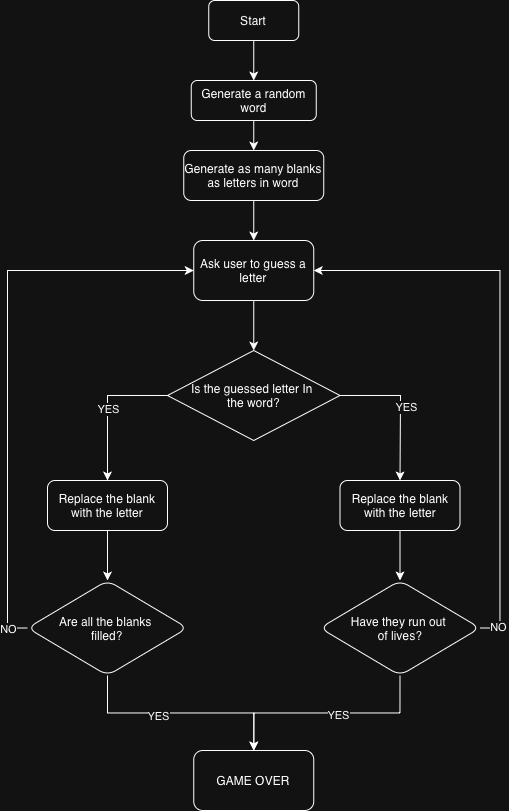

The diagram above was exported from draw.io. Its source (the exported page's mxGraphModel, read from the mxfile embedded in the PNG):
<mxGraphModel dx="1062" dy="812" grid="1" gridSize="10" guides="1" tooltips="1" connect="1" arrows="1" fold="1" page="1" pageScale="1" pageWidth="850" pageHeight="1100" math="0" shadow="0">
  <root>
    <mxCell id="0" />
    <mxCell id="1" parent="0" />
    <mxCell id="nWPeowkr0jZzelQ44vni-1" parent="1" style="rounded=1;whiteSpace=wrap;html=1;" value="Start" vertex="1">
      <mxGeometry height="40" width="90" x="271.25" y="70" as="geometry" />
    </mxCell>
    <mxCell id="nWPeowkr0jZzelQ44vni-2" parent="1" style="rounded=1;whiteSpace=wrap;html=1;" value="Generate a random word" vertex="1">
      <mxGeometry height="40" width="125" x="253.75" y="150" as="geometry" />
    </mxCell>
    <mxCell id="nWPeowkr0jZzelQ44vni-3" parent="1" style="rounded=1;whiteSpace=wrap;html=1;" value="Generate as many blanks as letters in word" vertex="1">
      <mxGeometry height="50" width="140" x="246.25" y="220" as="geometry" />
    </mxCell>
    <mxCell id="nWPeowkr0jZzelQ44vni-4" edge="1" parent="1" source="nWPeowkr0jZzelQ44vni-1" style="endArrow=classic;html=1;rounded=0;exitX=0.5;exitY=1;exitDx=0;exitDy=0;entryX=0.5;entryY=0;entryDx=0;entryDy=0;" target="nWPeowkr0jZzelQ44vni-2" value="">
      <mxGeometry height="50" relative="1" width="50" as="geometry">
        <mxPoint x="428.75" y="430" as="sourcePoint" />
        <mxPoint x="478.75" y="380" as="targetPoint" />
      </mxGeometry>
    </mxCell>
    <mxCell id="nWPeowkr0jZzelQ44vni-5" edge="1" parent="1" source="nWPeowkr0jZzelQ44vni-2" style="endArrow=classic;html=1;rounded=0;exitX=0.5;exitY=1;exitDx=0;exitDy=0;entryX=0.5;entryY=0;entryDx=0;entryDy=0;" target="nWPeowkr0jZzelQ44vni-3" value="">
      <mxGeometry height="50" relative="1" width="50" as="geometry">
        <mxPoint x="428.75" y="390" as="sourcePoint" />
        <mxPoint x="478.75" y="340" as="targetPoint" />
      </mxGeometry>
    </mxCell>
    <mxCell id="nWPeowkr0jZzelQ44vni-6" parent="1" style="rounded=1;whiteSpace=wrap;html=1;" value="Ask user to guess a letter" vertex="1">
      <mxGeometry height="60" width="120" x="256.25" y="310" as="geometry" />
    </mxCell>
    <mxCell id="nWPeowkr0jZzelQ44vni-7" edge="1" parent="1" source="nWPeowkr0jZzelQ44vni-3" style="endArrow=classic;html=1;rounded=0;exitX=0.5;exitY=1;exitDx=0;exitDy=0;entryX=0.5;entryY=0;entryDx=0;entryDy=0;" target="nWPeowkr0jZzelQ44vni-6" value="">
      <mxGeometry height="50" relative="1" width="50" as="geometry">
        <mxPoint x="418.75" y="390" as="sourcePoint" />
        <mxPoint x="468.75" y="340" as="targetPoint" />
      </mxGeometry>
    </mxCell>
    <mxCell id="nWPeowkr0jZzelQ44vni-8" parent="1" style="rhombus;whiteSpace=wrap;html=1;" value="&lt;div&gt;Is the guessed letter In&amp;nbsp;&lt;br&gt;&lt;/div&gt;&lt;div&gt;the word?&lt;/div&gt;" vertex="1">
      <mxGeometry height="90" width="172.5" x="230" y="420" as="geometry" />
    </mxCell>
    <mxCell id="nWPeowkr0jZzelQ44vni-9" edge="1" parent="1" source="nWPeowkr0jZzelQ44vni-6" style="endArrow=classic;html=1;rounded=0;exitX=0.5;exitY=1;exitDx=0;exitDy=0;entryX=0.5;entryY=0;entryDx=0;entryDy=0;" target="nWPeowkr0jZzelQ44vni-8" value="">
      <mxGeometry height="50" relative="1" width="50" as="geometry">
        <mxPoint x="380" y="370" as="sourcePoint" />
        <mxPoint x="430" y="320" as="targetPoint" />
      </mxGeometry>
    </mxCell>
    <mxCell id="nWPeowkr0jZzelQ44vni-26" edge="1" parent="1" source="nWPeowkr0jZzelQ44vni-11" style="edgeStyle=orthogonalEdgeStyle;rounded=0;orthogonalLoop=1;jettySize=auto;html=1;" target="nWPeowkr0jZzelQ44vni-25" value="">
      <mxGeometry relative="1" as="geometry" />
    </mxCell>
    <mxCell id="nWPeowkr0jZzelQ44vni-11" parent="1" style="rounded=1;whiteSpace=wrap;html=1;" value="Replace the blank with the letter" vertex="1">
      <mxGeometry height="50" width="120" x="110" y="550" as="geometry" />
    </mxCell>
    <mxCell id="nWPeowkr0jZzelQ44vni-17" edge="1" parent="1" source="nWPeowkr0jZzelQ44vni-8" style="endArrow=classic;html=1;rounded=0;entryX=0.5;entryY=0;entryDx=0;entryDy=0;exitX=0;exitY=0.5;exitDx=0;exitDy=0;" target="nWPeowkr0jZzelQ44vni-11" value="">
      <mxGeometry relative="1" as="geometry">
        <Array as="points">
          <mxPoint x="170" y="465" />
        </Array>
        <mxPoint x="350" y="340" as="sourcePoint" />
        <mxPoint x="450" y="340" as="targetPoint" />
      </mxGeometry>
    </mxCell>
    <mxCell id="nWPeowkr0jZzelQ44vni-18" connectable="0" parent="nWPeowkr0jZzelQ44vni-17" style="edgeLabel;resizable=0;html=1;;align=center;verticalAlign=middle;" value="YES" vertex="1">
      <mxGeometry relative="1" as="geometry" />
    </mxCell>
    <mxCell id="nWPeowkr0jZzelQ44vni-33" edge="1" parent="1" source="nWPeowkr0jZzelQ44vni-19" style="edgeStyle=orthogonalEdgeStyle;rounded=0;orthogonalLoop=1;jettySize=auto;html=1;exitX=0.5;exitY=1;exitDx=0;exitDy=0;entryX=0.5;entryY=0;entryDx=0;entryDy=0;" target="nWPeowkr0jZzelQ44vni-32">
      <mxGeometry relative="1" as="geometry" />
    </mxCell>
    <mxCell id="nWPeowkr0jZzelQ44vni-19" parent="1" style="rounded=1;whiteSpace=wrap;html=1;" value="Replace the blank with the letter" vertex="1">
      <mxGeometry height="50" width="120" x="402.5" y="550" as="geometry" />
    </mxCell>
    <mxCell id="nWPeowkr0jZzelQ44vni-20" edge="1" parent="1" source="nWPeowkr0jZzelQ44vni-8" style="endArrow=classic;html=1;rounded=0;entryX=0.5;entryY=0;entryDx=0;entryDy=0;exitX=1;exitY=0.5;exitDx=0;exitDy=0;" target="nWPeowkr0jZzelQ44vni-19" value="">
      <mxGeometry relative="1" as="geometry">
        <Array as="points">
          <mxPoint x="463" y="465" />
        </Array>
        <mxPoint x="590" y="465" as="sourcePoint" />
        <mxPoint x="500" y="550" as="targetPoint" />
      </mxGeometry>
    </mxCell>
    <mxCell id="nWPeowkr0jZzelQ44vni-21" connectable="0" parent="nWPeowkr0jZzelQ44vni-20" style="edgeLabel;resizable=0;html=1;;align=center;verticalAlign=middle;" value="YES" vertex="1">
      <mxGeometry relative="1" as="geometry">
        <mxPoint x="5" y="-1" as="offset" />
      </mxGeometry>
    </mxCell>
    <mxCell id="nWPeowkr0jZzelQ44vni-28" edge="1" parent="1" source="nWPeowkr0jZzelQ44vni-25" style="edgeStyle=orthogonalEdgeStyle;rounded=0;orthogonalLoop=1;jettySize=auto;html=1;exitX=0;exitY=0.5;exitDx=0;exitDy=0;entryX=0;entryY=0.5;entryDx=0;entryDy=0;" target="nWPeowkr0jZzelQ44vni-6">
      <mxGeometry relative="1" as="geometry" />
    </mxCell>
    <mxCell id="nWPeowkr0jZzelQ44vni-29" connectable="0" parent="nWPeowkr0jZzelQ44vni-28" style="edgeLabel;html=1;align=center;verticalAlign=middle;resizable=0;points=[];" value="NO" vertex="1">
      <mxGeometry relative="1" x="-0.3956" y="3" as="geometry">
        <mxPoint x="3" y="151" as="offset" />
      </mxGeometry>
    </mxCell>
    <mxCell id="nWPeowkr0jZzelQ44vni-38" edge="1" parent="1" source="nWPeowkr0jZzelQ44vni-25" style="edgeStyle=orthogonalEdgeStyle;rounded=0;orthogonalLoop=1;jettySize=auto;html=1;exitX=0.5;exitY=1;exitDx=0;exitDy=0;entryX=0.5;entryY=0;entryDx=0;entryDy=0;" target="nWPeowkr0jZzelQ44vni-36">
      <mxGeometry relative="1" as="geometry" />
    </mxCell>
    <mxCell id="nWPeowkr0jZzelQ44vni-39" connectable="0" parent="nWPeowkr0jZzelQ44vni-38" style="edgeLabel;html=1;align=center;verticalAlign=middle;resizable=0;points=[];" value="YES" vertex="1">
      <mxGeometry relative="1" x="-0.2065" y="-3" as="geometry">
        <mxPoint as="offset" />
      </mxGeometry>
    </mxCell>
    <mxCell id="nWPeowkr0jZzelQ44vni-25" parent="1" style="rhombus;whiteSpace=wrap;html=1;rounded=1;" value="Are all the blanks&amp;nbsp;&lt;div&gt;filled?&lt;/div&gt;" vertex="1">
      <mxGeometry height="95" width="160" x="90" y="650" as="geometry" />
    </mxCell>
    <mxCell id="nWPeowkr0jZzelQ44vni-34" edge="1" parent="1" source="nWPeowkr0jZzelQ44vni-32" style="edgeStyle=orthogonalEdgeStyle;rounded=0;orthogonalLoop=1;jettySize=auto;html=1;exitX=1;exitY=0.5;exitDx=0;exitDy=0;entryX=1;entryY=0.5;entryDx=0;entryDy=0;" target="nWPeowkr0jZzelQ44vni-6">
      <mxGeometry relative="1" as="geometry" />
    </mxCell>
    <mxCell id="nWPeowkr0jZzelQ44vni-35" connectable="0" parent="nWPeowkr0jZzelQ44vni-34" style="edgeLabel;html=1;align=center;verticalAlign=middle;resizable=0;points=[];" value="NO" vertex="1">
      <mxGeometry relative="1" x="-0.9367" y="1" as="geometry">
        <mxPoint as="offset" />
      </mxGeometry>
    </mxCell>
    <mxCell id="nWPeowkr0jZzelQ44vni-37" edge="1" parent="1" source="nWPeowkr0jZzelQ44vni-32" style="edgeStyle=orthogonalEdgeStyle;rounded=0;orthogonalLoop=1;jettySize=auto;html=1;exitX=0.5;exitY=1;exitDx=0;exitDy=0;" target="nWPeowkr0jZzelQ44vni-36">
      <mxGeometry relative="1" as="geometry" />
    </mxCell>
    <mxCell id="nWPeowkr0jZzelQ44vni-40" connectable="0" parent="nWPeowkr0jZzelQ44vni-37" style="edgeLabel;html=1;align=center;verticalAlign=middle;resizable=0;points=[];" value="YES" vertex="1">
      <mxGeometry relative="1" x="-0.0992" y="2" as="geometry">
        <mxPoint as="offset" />
      </mxGeometry>
    </mxCell>
    <mxCell id="nWPeowkr0jZzelQ44vni-32" parent="1" style="rhombus;whiteSpace=wrap;html=1;rounded=1;" value="Have they run out&amp;nbsp;&lt;div&gt;of lives?&lt;/div&gt;" vertex="1">
      <mxGeometry height="95" width="160" x="382.5" y="650" as="geometry" />
    </mxCell>
    <mxCell id="nWPeowkr0jZzelQ44vni-36" parent="1" style="rounded=1;whiteSpace=wrap;html=1;" value="GAME OVER" vertex="1">
      <mxGeometry height="60" width="120" x="256.25" y="820" as="geometry" />
    </mxCell>
  </root>
</mxGraphModel>